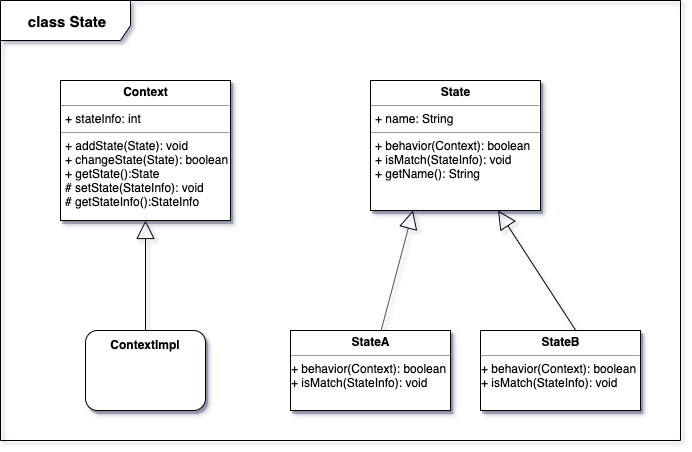

The diagram above was exported from draw.io. Its source (the exported page's mxGraphModel, read from the mxfile embedded in the PNG):
<mxGraphModel dx="946" dy="596" grid="1" gridSize="10" guides="1" tooltips="1" connect="1" arrows="1" fold="1" page="1" pageScale="1" pageWidth="850" pageHeight="1100" math="0" shadow="0">
  <root>
    <mxCell id="8ayiRbPvmwjuEwAMFqbm-0" />
    <mxCell id="8ayiRbPvmwjuEwAMFqbm-1" parent="8ayiRbPvmwjuEwAMFqbm-0" />
    <mxCell id="yOx9TLUybyb9xtqmAnAi-0" value="&lt;font style=&quot;font-size: 15px&quot;&gt;&lt;b&gt;class State&lt;/b&gt;&lt;/font&gt;" style="shape=umlFrame;whiteSpace=wrap;html=1;width=130;height=40;" parent="8ayiRbPvmwjuEwAMFqbm-1" vertex="1">
      <mxGeometry x="120" y="90" width="680" height="440" as="geometry" />
    </mxCell>
    <mxCell id="yOx9TLUybyb9xtqmAnAi-3" value="ContextImpl" style="rounded=1;whiteSpace=wrap;html=1;shadow=1;verticalAlign=top;fontStyle=1" parent="8ayiRbPvmwjuEwAMFqbm-1" vertex="1">
      <mxGeometry x="205" y="420" width="120" height="80" as="geometry" />
    </mxCell>
    <mxCell id="yOx9TLUybyb9xtqmAnAi-6" value="" style="endArrow=block;endSize=16;endFill=0;html=1;" parent="8ayiRbPvmwjuEwAMFqbm-1" source="yOx9TLUybyb9xtqmAnAi-3" target="yOx9TLUybyb9xtqmAnAi-12" edge="1">
      <mxGeometry width="160" relative="1" as="geometry">
        <mxPoint x="300" y="270" as="sourcePoint" />
        <mxPoint x="460" y="220" as="targetPoint" />
      </mxGeometry>
    </mxCell>
    <mxCell id="yOx9TLUybyb9xtqmAnAi-7" value="" style="endArrow=block;endSize=16;endFill=0;html=1;entryX=0.25;entryY=1;entryDx=0;entryDy=0;" parent="8ayiRbPvmwjuEwAMFqbm-1" source="yOx9TLUybyb9xtqmAnAi-15" target="yOx9TLUybyb9xtqmAnAi-13" edge="1">
      <mxGeometry width="160" relative="1" as="geometry">
        <mxPoint x="530" y="390" as="sourcePoint" />
        <mxPoint x="485" y="220" as="targetPoint" />
      </mxGeometry>
    </mxCell>
    <mxCell id="yOx9TLUybyb9xtqmAnAi-8" value="" style="endArrow=block;endSize=16;endFill=0;html=1;entryX=0.75;entryY=1;entryDx=0;entryDy=0;exitX=0.6;exitY=0.013;exitDx=0;exitDy=0;exitPerimeter=0;" parent="8ayiRbPvmwjuEwAMFqbm-1" source="yOx9TLUybyb9xtqmAnAi-16" target="yOx9TLUybyb9xtqmAnAi-13" edge="1">
      <mxGeometry width="160" relative="1" as="geometry">
        <mxPoint x="668.04" y="390" as="sourcePoint" />
        <mxPoint x="525" y="220" as="targetPoint" />
      </mxGeometry>
    </mxCell>
    <mxCell id="yOx9TLUybyb9xtqmAnAi-12" value="&lt;p style=&quot;margin: 0px ; margin-top: 4px ; text-align: center&quot;&gt;&lt;b&gt;Context&lt;/b&gt;&lt;/p&gt;&lt;hr size=&quot;1&quot;&gt;&lt;p style=&quot;margin: 0px ; margin-left: 4px&quot;&gt;+ stateInfo: int&lt;/p&gt;&lt;hr size=&quot;1&quot;&gt;&lt;p style=&quot;margin: 0px ; margin-left: 4px&quot;&gt;+ addState(State): void&lt;/p&gt;&lt;p style=&quot;margin: 0px ; margin-left: 4px&quot;&gt;+ changeState(State): boolean&lt;/p&gt;&lt;p style=&quot;margin: 0px ; margin-left: 4px&quot;&gt;+ getState():State&lt;/p&gt;&lt;p style=&quot;margin: 0px ; margin-left: 4px&quot;&gt;# setState(StateInfo): void&lt;/p&gt;&lt;p style=&quot;margin: 0px ; margin-left: 4px&quot;&gt;# getStateInfo():StateInfo&lt;/p&gt;" style="verticalAlign=top;align=left;overflow=fill;fontSize=12;fontFamily=Helvetica;html=1;shadow=1;" parent="8ayiRbPvmwjuEwAMFqbm-1" vertex="1">
      <mxGeometry x="180" y="170" width="170" height="140" as="geometry" />
    </mxCell>
    <mxCell id="yOx9TLUybyb9xtqmAnAi-13" value="&lt;p style=&quot;margin: 0px ; margin-top: 4px ; text-align: center&quot;&gt;&lt;b&gt;State&lt;/b&gt;&lt;/p&gt;&lt;hr size=&quot;1&quot;&gt;&lt;p style=&quot;margin: 0px ; margin-left: 4px&quot;&gt;+ name: String&lt;/p&gt;&lt;hr size=&quot;1&quot;&gt;&lt;p style=&quot;margin: 0px ; margin-left: 4px&quot;&gt;+ behavior(Context): boolean&lt;br&gt;+ isMatch(StateInfo): void&lt;/p&gt;&lt;p style=&quot;margin: 0px ; margin-left: 4px&quot;&gt;+ getName(): String&lt;/p&gt;" style="verticalAlign=top;align=left;overflow=fill;fontSize=12;fontFamily=Helvetica;html=1;shadow=1;" parent="8ayiRbPvmwjuEwAMFqbm-1" vertex="1">
      <mxGeometry x="490" y="170" width="170" height="130" as="geometry" />
    </mxCell>
    <mxCell id="yOx9TLUybyb9xtqmAnAi-15" value="&lt;p style=&quot;margin: 0px ; margin-top: 4px ; text-align: center&quot;&gt;&lt;b&gt;StateA&lt;/b&gt;&lt;/p&gt;&lt;hr size=&quot;1&quot;&gt;&lt;div style=&quot;height: 2px&quot;&gt;+ behavior(Context): boolean&lt;br&gt;+ isMatch(StateInfo): void&lt;/div&gt;" style="verticalAlign=top;align=left;overflow=fill;fontSize=12;fontFamily=Helvetica;html=1;shadow=1;" parent="8ayiRbPvmwjuEwAMFqbm-1" vertex="1">
      <mxGeometry x="410" y="420" width="160" height="80" as="geometry" />
    </mxCell>
    <mxCell id="yOx9TLUybyb9xtqmAnAi-16" value="&lt;p style=&quot;margin: 0px ; margin-top: 4px ; text-align: center&quot;&gt;&lt;b&gt;StateB&lt;/b&gt;&lt;/p&gt;&lt;hr size=&quot;1&quot;&gt;&lt;div style=&quot;height: 2px&quot;&gt;+ behavior(Context): boolean&lt;br&gt;+ isMatch(StateInfo): void&lt;/div&gt;" style="verticalAlign=top;align=left;overflow=fill;fontSize=12;fontFamily=Helvetica;html=1;shadow=1;" parent="8ayiRbPvmwjuEwAMFqbm-1" vertex="1">
      <mxGeometry x="600" y="420" width="160" height="80" as="geometry" />
    </mxCell>
  </root>
</mxGraphModel>